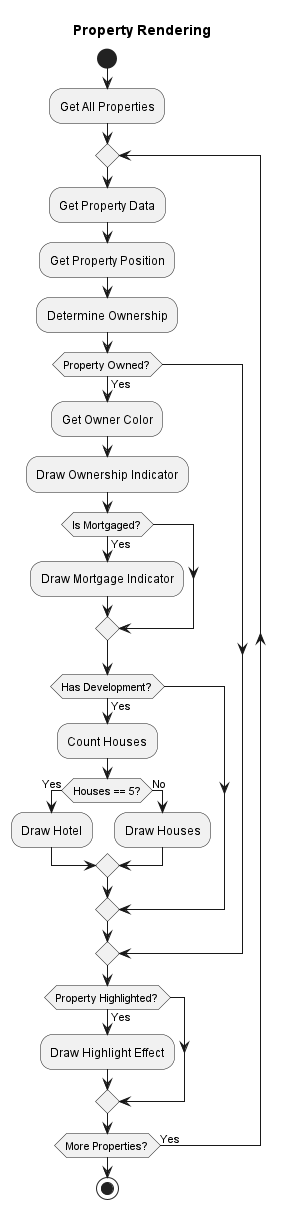

The diagram above was rendered by PlantUML. Its source (embedded in the PNG):
@startuml

title Property Rendering

start

:Get All Properties;

repeat
  :Get Property Data;

  :Get Property Position;

  :Determine Ownership;

  if (Property Owned?) then (Yes)
    :Get Owner Color;

    :Draw Ownership Indicator;

    if (Is Mortgaged?) then (Yes)
      :Draw Mortgage Indicator;
    endif

    if (Has Development?) then (Yes)
      :Count Houses;

      if (Houses == 5?) then (Yes)
        :Draw Hotel;
      else (No)
        :Draw Houses;
      endif
    endif
  endif

  if (Property Highlighted?) then (Yes)
    :Draw Highlight Effect;
  endif
repeat while (More Properties?) is (Yes)

stop

@enduml